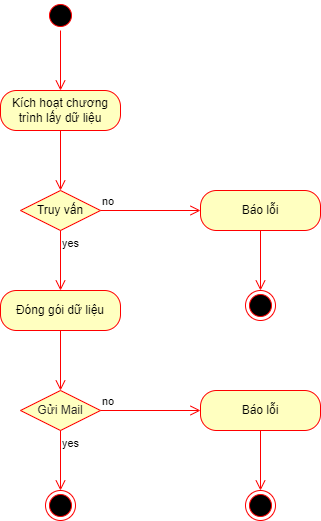

The diagram above was exported from draw.io. Its source (the exported page's mxGraphModel, read from the mxfile embedded in the PNG):
<mxGraphModel dx="635" dy="742" grid="1" gridSize="10" guides="1" tooltips="1" connect="1" arrows="1" fold="1" page="1" pageScale="1" pageWidth="850" pageHeight="1100" math="0" shadow="0">
  <root>
    <mxCell id="0" />
    <mxCell id="1" parent="0" />
    <mxCell id="2" value="" style="ellipse;html=1;shape=startState;fillColor=#000000;strokeColor=#ff0000;" vertex="1" parent="1">
      <mxGeometry x="495" y="30" width="30" height="30" as="geometry" />
    </mxCell>
    <mxCell id="3" value="" style="edgeStyle=orthogonalEdgeStyle;html=1;verticalAlign=bottom;endArrow=open;endSize=8;strokeColor=#ff0000;" edge="1" parent="1" source="2">
      <mxGeometry relative="1" as="geometry">
        <mxPoint x="510" y="120" as="targetPoint" />
      </mxGeometry>
    </mxCell>
    <mxCell id="4" value="Kích hoạt chương trình lấy dữ liệu" style="rounded=1;whiteSpace=wrap;html=1;arcSize=40;fontColor=#000000;fillColor=#ffffc0;strokeColor=#ff0000;" vertex="1" parent="1">
      <mxGeometry x="450" y="120" width="120" height="40" as="geometry" />
    </mxCell>
    <mxCell id="5" value="" style="edgeStyle=orthogonalEdgeStyle;html=1;verticalAlign=bottom;endArrow=open;endSize=8;strokeColor=#ff0000;" edge="1" parent="1" source="4">
      <mxGeometry relative="1" as="geometry">
        <mxPoint x="510" y="220" as="targetPoint" />
      </mxGeometry>
    </mxCell>
    <mxCell id="8" value="Báo lỗi" style="rounded=1;whiteSpace=wrap;html=1;arcSize=40;fontColor=#000000;fillColor=#ffffc0;strokeColor=#ff0000;" vertex="1" parent="1">
      <mxGeometry x="650" y="220" width="120" height="40" as="geometry" />
    </mxCell>
    <mxCell id="9" value="" style="edgeStyle=orthogonalEdgeStyle;html=1;verticalAlign=bottom;endArrow=open;endSize=8;strokeColor=#ff0000;" edge="1" parent="1" source="8">
      <mxGeometry relative="1" as="geometry">
        <mxPoint x="710" y="320" as="targetPoint" />
      </mxGeometry>
    </mxCell>
    <mxCell id="10" value="" style="ellipse;html=1;shape=endState;fillColor=#000000;strokeColor=#ff0000;" vertex="1" parent="1">
      <mxGeometry x="695" y="320" width="30" height="30" as="geometry" />
    </mxCell>
    <mxCell id="12" value="&lt;font color=&quot;#000000&quot;&gt;Truy vấn&lt;/font&gt;" style="rhombus;whiteSpace=wrap;html=1;fillColor=#ffffc0;strokeColor=#ff0000;" vertex="1" parent="1">
      <mxGeometry x="470" y="220" width="80" height="40" as="geometry" />
    </mxCell>
    <mxCell id="13" value="no" style="edgeStyle=orthogonalEdgeStyle;html=1;align=left;verticalAlign=bottom;endArrow=open;endSize=8;strokeColor=#ff0000;" edge="1" parent="1" source="12">
      <mxGeometry x="-1" relative="1" as="geometry">
        <mxPoint x="650" y="240" as="targetPoint" />
      </mxGeometry>
    </mxCell>
    <mxCell id="14" value="yes" style="edgeStyle=orthogonalEdgeStyle;html=1;align=left;verticalAlign=top;endArrow=open;endSize=8;strokeColor=#ff0000;" edge="1" parent="1" source="12">
      <mxGeometry x="-1" relative="1" as="geometry">
        <mxPoint x="510" y="320" as="targetPoint" />
      </mxGeometry>
    </mxCell>
    <mxCell id="15" value="Đóng gói dữ liệu" style="rounded=1;whiteSpace=wrap;html=1;arcSize=40;fontColor=#000000;fillColor=#ffffc0;strokeColor=#ff0000;" vertex="1" parent="1">
      <mxGeometry x="450" y="320" width="120" height="40" as="geometry" />
    </mxCell>
    <mxCell id="16" value="" style="edgeStyle=orthogonalEdgeStyle;html=1;verticalAlign=bottom;endArrow=open;endSize=8;strokeColor=#ff0000;" edge="1" source="15" parent="1">
      <mxGeometry relative="1" as="geometry">
        <mxPoint x="510" y="420" as="targetPoint" />
      </mxGeometry>
    </mxCell>
    <mxCell id="17" value="Gửi Mail" style="rhombus;whiteSpace=wrap;html=1;fillColor=#ffffc0;strokeColor=#ff0000;fontColor=#252323;" vertex="1" parent="1">
      <mxGeometry x="470" y="420" width="80" height="40" as="geometry" />
    </mxCell>
    <mxCell id="18" value="no" style="edgeStyle=orthogonalEdgeStyle;html=1;align=left;verticalAlign=bottom;endArrow=open;endSize=8;strokeColor=#ff0000;" edge="1" source="17" parent="1">
      <mxGeometry x="-1" relative="1" as="geometry">
        <mxPoint x="650" y="440" as="targetPoint" />
      </mxGeometry>
    </mxCell>
    <mxCell id="19" value="yes" style="edgeStyle=orthogonalEdgeStyle;html=1;align=left;verticalAlign=top;endArrow=open;endSize=8;strokeColor=#ff0000;" edge="1" source="17" parent="1">
      <mxGeometry x="-1" relative="1" as="geometry">
        <mxPoint x="510" y="520" as="targetPoint" />
      </mxGeometry>
    </mxCell>
    <mxCell id="20" value="" style="ellipse;html=1;shape=endState;fillColor=#000000;strokeColor=#ff0000;fontColor=#252323;" vertex="1" parent="1">
      <mxGeometry x="495" y="520" width="30" height="30" as="geometry" />
    </mxCell>
    <mxCell id="21" value="Báo lỗi" style="rounded=1;whiteSpace=wrap;html=1;arcSize=40;fontColor=#000000;fillColor=#ffffc0;strokeColor=#ff0000;" vertex="1" parent="1">
      <mxGeometry x="650" y="420" width="120" height="40" as="geometry" />
    </mxCell>
    <mxCell id="22" value="" style="edgeStyle=orthogonalEdgeStyle;html=1;verticalAlign=bottom;endArrow=open;endSize=8;strokeColor=#ff0000;fontColor=#252323;" edge="1" source="21" parent="1">
      <mxGeometry relative="1" as="geometry">
        <mxPoint x="710" y="520" as="targetPoint" />
      </mxGeometry>
    </mxCell>
    <mxCell id="23" value="" style="ellipse;html=1;shape=endState;fillColor=#000000;strokeColor=#ff0000;fontColor=#252323;" vertex="1" parent="1">
      <mxGeometry x="695" y="520" width="30" height="30" as="geometry" />
    </mxCell>
  </root>
</mxGraphModel>